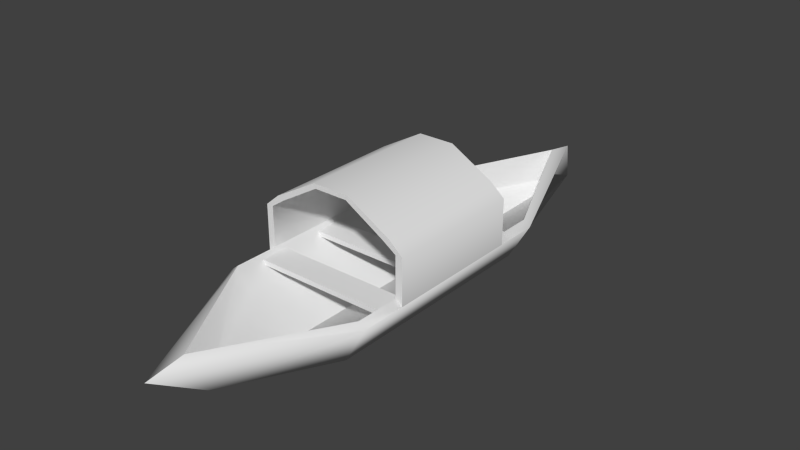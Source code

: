 # Source: Chinese_Boat.blend  (saved by Blender 2.67.0; exported with 4.5.12 LTS)
import bpy
from mathutils import Matrix  # noqa: F401  (used for matrix-valued properties, if any)

bpy.ops.wm.read_factory_settings(use_empty=True)
scene = bpy.context.scene
scene.name = 'Scene'

# ---- collections
col_collection_1 = bpy.data.collections.new('Collection 1'); scene.collection.children.link(col_collection_1)

# ---- world
world_world = bpy.data.worlds.new('World'); scene.world = world_world
world_world.color = (0.05088, 0.05088, 0.05088)
world_world.use_sun_shadow = False
world_world.sun_shadow_jitter_overblur = 0.0
world_world.cycles.sampling_method = 'MANUAL'
world_world.cycles.sample_map_resolution = 256

# ---- meshes
me_cube_001 = bpy.data.meshes.new('Cube.001')
me_cube_001.from_pydata([(0.3443, 0.5101, 0.299), (0.3443, -0.5101, 0.299), (-0.3443, -0.5101, 0.299), (-0.3443, 0.5101, 0.299), (-0.3132, -0.5101, 0.4487), (-0.3132, 0.5101, 0.4487), (0.3132, -0.5101, 0.4487), (0.3132, 0.5101, 0.4487), (0.3443, 0.5101, 1.51), (0.3443, -0.5101, 1.51), (-0.3443, -0.5101, 1.51), (-0.3443, 0.5101, 1.51), (-0.3132, -0.5101, 1.51), (-0.3132, 0.5101, 1.51), (0.3132, -0.5101, 1.51), (0.3132, 0.5101, 1.51), (0.2809, 0.5101, 1.831), (0.2809, -0.5101, 1.831), (-0.2809, -0.5101, 1.831), (-0.2809, 0.5101, 1.831), (-0.2499, -0.5109, 1.763), (-0.2499, 0.5015, 1.763), (0.2499, -0.5109, 1.763), (0.2499, 0.5015, 1.763), (0.08275, 0.5101, 2.488), (0.08275, -0.5101, 2.488), (-0.08275, -0.5101, 2.488), (-0.08275, 0.5101, 2.488), (-0.07527, -0.5101, 2.367), (-0.07527, 0.5101, 2.367), (0.07527, -0.5101, 2.367), (0.07527, 0.5101, 2.367), (7.451e-09, 0.5101, 2.488), (3.725e-09, -0.5101, 2.488), (3.725e-09, -0.5101, 2.367), (7.451e-09, 0.5101, 2.367), (-0.3132, 0.5101, 0.4487), (-0.3132, 0.5101, 0.4487), (-0.3132, -0.5101, 0.4487), (-0.3132, -0.5101, 0.4487), (0.3132, 0.5101, 0.4487), (0.3132, 0.5101, 0.4487), (0.3132, -0.5101, 0.4487), (0.3132, -0.5101, 0.4487), (0.3443, -0.5101, 0.299), (0.3443, 0.5101, 0.299), (-0.3443, -0.5101, 0.299), (-0.3443, 0.5101, 0.299), (0.3132, -0.5101, 1.51), (0.3132, 0.5101, 1.51), (0.3443, 0.5101, 1.51), (0.3443, -0.5101, 1.51), (-0.3443, 0.5101, 1.51), (-0.3132, 0.5101, 1.51), (-0.3132, -0.5101, 1.51), (-0.3443, -0.5101, 1.51), (0.2809, -0.5101, 1.831), (0.2499, -0.5109, 1.763), (-0.2499, -0.5109, 1.763), (-0.2809, -0.5101, 1.831), (-0.2809, 0.5101, 1.831), (0.2499, 0.5015, 1.763), (0.2809, 0.5101, 1.831), (-0.2499, 0.5015, 1.763), (0.07527, 0.5101, 2.367), (0.08275, 0.5101, 2.488), (0.08275, -0.5101, 2.488), (-0.08275, 0.5101, 2.488), (-0.07527, 0.5101, 2.367), (-0.07527, -0.5101, 2.367), (0.07527, -0.5101, 2.367), (-0.08275, -0.5101, 2.488), (3.725e-09, -0.5101, 2.488), (3.725e-09, -0.5101, 2.488), (3.725e-09, -0.5101, 2.488), (3.725e-09, -0.5101, 2.488), (7.451e-09, 0.5101, 2.488), (7.451e-09, 0.5101, 2.488), (7.451e-09, 0.5101, 2.488), (7.451e-09, 0.5101, 2.488), (7.451e-09, 0.5101, 2.367), (7.451e-09, 0.5101, 2.367), (7.451e-09, 0.5101, 2.367), (7.451e-09, 0.5101, 2.367), (3.725e-09, -0.5101, 2.367), (3.725e-09, -0.5101, 2.367), (3.725e-09, -0.5101, 2.367), (3.725e-09, -0.5101, 2.367)], [(5, 4), (1, 42), (4, 2), (5, 3), (41, 42), (0, 41)], [(45, 40, 49, 50), (7, 6, 14, 15), (55, 54, 58, 59), (48, 51, 56, 57), (1, 0, 8, 9), (36, 47, 52, 53), (38, 37, 13, 12), (43, 44, 51, 48), (46, 39, 54, 55), (3, 2, 10, 11), (17, 16, 24, 25), (62, 61, 64, 65), (11, 10, 18, 19), (15, 14, 22, 23), (50, 49, 61, 62), (9, 8, 16, 17), (53, 52, 60, 63), (12, 13, 21, 20), (63, 60, 67, 68), (20, 21, 29, 28), (57, 56, 66, 70), (59, 58, 69, 71), (19, 18, 26, 27), (23, 22, 30, 31), (31, 30, 84, 80), (70, 66, 72, 87), (25, 24, 76, 75), (65, 64, 83, 79), (28, 29, 35, 34), (71, 69, 85, 73), (68, 67, 77, 81), (27, 26, 33, 32), (74, 86, 82, 78)])
me_cube_001.polygons.foreach_set('use_smooth', [True] * 33)
_uv = me_cube_001.uv_layers.new(name='UVMap')
_uv.uv.foreach_set('vector', [0.9457, 0.0002562, 0.9474, 0.03938, 0.9034, 0.3075, 0.8955, 0.3063, 0.5274, 0.001058, 0.7887, 0.0002562, 0.7896, 0.272, 0.5282, 0.2728, 0.7908, 0.3063, 0.7986, 0.3076, 0.8041, 0.3743, 0.7935, 0.3902, 0.851, 0.2606, 0.8431, 0.2619, 0.8458, 0.178, 0.8565, 0.1939, 0.0002562, 0.001058, 0.2616, 0.0002562, 0.2625, 0.3104, 0.001208, 0.3112, 0.9997, 0.5287, 0.9981, 0.5679, 0.9479, 0.2619, 0.9558, 0.2606, 0.5274, 0.4941, 0.7887, 0.4933, 0.7896, 0.765, 0.5282, 0.7658, 0.895, 0.5288, 0.8933, 0.5679, 0.8431, 0.2619, 0.851, 0.2606, 0.841, 0.0002562, 0.8426, 0.03938, 0.7986, 0.3076, 0.7908, 0.3063, 0.2638, 0.001058, 0.5252, 0.0002562, 0.5261, 0.3104, 0.2648, 0.3112, 0.00146, 0.3934, 0.2628, 0.3926, 0.2633, 0.5606, 0.001975, 0.5614, 0.8982, 0.3902, 0.9089, 0.3742, 0.928, 0.5341, 0.9211, 0.5644, 0.2648, 0.3112, 0.5261, 0.3104, 0.5264, 0.3926, 0.265, 0.3934, 0.5282, 0.2728, 0.7896, 0.272, 0.79, 0.3371, 0.5306, 0.3378, 0.8955, 0.3063, 0.9034, 0.3075, 0.9089, 0.3742, 0.8982, 0.3902, 0.001208, 0.3112, 0.2625, 0.3104, 0.2628, 0.3926, 0.00146, 0.3934, 0.9558, 0.2606, 0.9479, 0.2619, 0.9506, 0.178, 0.9612, 0.1939, 0.5282, 0.7658, 0.7896, 0.765, 0.7876, 0.8301, 0.5282, 0.8309, 0.9612, 0.1939, 0.9506, 0.178, 0.9734, 0.003688, 0.9804, 0.03408, 0.5282, 0.8309, 0.7876, 0.8301, 0.7902, 0.9849, 0.5289, 0.9857, 0.8565, 0.1939, 0.8458, 0.178, 0.8687, 0.003688, 0.8756, 0.03408, 0.7935, 0.3902, 0.8041, 0.3743, 0.8232, 0.5341, 0.8163, 0.5645, 0.265, 0.3934, 0.5264, 0.3926, 0.5269, 0.5606, 0.2655, 0.5614, 0.5306, 0.3378, 0.79, 0.3371, 0.7902, 0.492, 0.5289, 0.4928, 0.5036, 0.5619, 0.5044, 0.8232, 0.4851, 0.8233, 0.4843, 0.5619, 0.8756, 0.03408, 0.8687, 0.003688, 0.8896, 0.0002562, 0.8946, 0.03096, 0.5049, 0.8232, 0.5057, 0.5619, 0.5269, 0.562, 0.5261, 0.8233, 0.9211, 0.5644, 0.928, 0.5341, 0.947, 0.5372, 0.942, 0.5679, 0.3388, 0.5619, 0.338, 0.8233, 0.3188, 0.8232, 0.3196, 0.5619, 0.8163, 0.5645, 0.8232, 0.5341, 0.8423, 0.5372, 0.8372, 0.5679, 0.9804, 0.03408, 0.9734, 0.003688, 0.9943, 0.0002562, 0.9994, 0.03095, 0.3183, 0.562, 0.3174, 0.8233, 0.2963, 0.8232, 0.2971, 0.5619, 0.2638, 0.562, 0.2949, 0.5619, 0.2957, 0.8232, 0.2646, 0.8233])
me_cube_001.use_remesh_preserve_volume = False
me_cube_001.use_remesh_preserve_attributes = False
me_cube_001.use_mirror_vertex_groups = False
me_cube_001.update()
me_cube = bpy.data.meshes.new('Cube')
me_cube.from_pydata([(3.324e-09, 1.656, -1.03), (3.324e-09, -1.195, -1.03), (3.069e-09, 2.197, 0.299), (3.069e-09, -1.976, 0.299), (3.324e-09, 1.967, 0.4487), (3.324e-09, -1.699, 0.4487), (3.324e-09, -1.559, -0.6979), (-0.008852, 2.252, -0.6979), (0.3443, 0.8368, 0.299), (0.3443, -0.8368, 0.299), (0.1133, -0.8368, -1.013), (0.1133, 0.8368, -1.013), (-0.3443, -0.8368, 0.299), (-0.3443, 0.8368, 0.299), (-0.1133, 0.8368, -1.013), (-0.1133, -0.8368, -1.013), (-0.3132, -0.8368, 0.4487), (-0.3132, 0.8368, 0.4487), (0.3132, -0.8368, 0.4487), (0.3132, 0.8368, 0.4487), (-0.2454, 0.8368, -0.6979), (-0.2454, -0.8368, -0.6979), (0.2454, -0.8368, -0.6979), (0.2454, 0.8368, -0.6979), (3.324e-09, -0.8368, -0.6979), (3.324e-09, 0.8368, -0.6979), (3.324e-09, 0.8368, -1.095), (3.324e-09, -0.8368, -1.095), (-0.2529, -0.8368, -0.1246), (-0.2529, 0.8368, -0.1246), (0.2529, -0.8368, -0.1246), (0.2529, 0.8368, -0.1246), (-0.3119, 0.4544, 0.3336), (-0.3263, 0.6527, 0.3439), (0.309, 0.6527, 0.3439), (0.3091, 0.4544, 0.3336), (-0.3119, 0.4544, 0.2056), (-0.3263, 0.6527, 0.1953), (0.309, 0.6527, 0.1953), (0.3091, 0.4544, 0.2056), (-0.3156, -0.6379, 0.3336), (-0.3242, -0.4397, 0.3439), (0.3242, -0.4397, 0.3439), (0.3176, -0.6379, 0.3336), (-0.3156, -0.6379, 0.2056), (-0.3242, -0.4397, 0.1953), (0.3242, -0.4397, 0.1953), (0.3176, -0.6379, 0.2056), (-0.3117, -0.1271, 0.3336), (-0.3117, 0.07112, 0.3439), (0.3117, 0.07112, 0.3439), (0.3117, -0.1271, 0.3336), (-0.3117, -0.1271, 0.2056), (-0.3117, 0.07112, 0.1953), (0.3117, 0.07112, 0.1953), (0.3117, -0.1271, 0.2056), (0.3443, 0.5101, 0.299), (0.3443, -0.5101, 0.299), (-0.3443, -0.5101, 0.299), (-0.3443, 0.5101, 0.299), (-0.3132, -0.5101, 0.4487), (-0.3132, 0.5101, 0.4487), (-0.008852, 2.252, -0.6979), (-0.008852, 2.252, -0.6979), (-0.008852, 2.252, -0.6979), (-0.008852, 2.252, -0.6979), (3.069e-09, 2.197, 0.299), (3.069e-09, 2.197, 0.299), (3.324e-09, 1.967, 0.4487), (3.324e-09, 1.967, 0.4487), (3.324e-09, 1.967, 0.4487), (3.324e-09, 1.967, 0.4487), (3.324e-09, -1.699, 0.4487), (3.324e-09, -1.699, 0.4487), (3.324e-09, -1.699, 0.4487), (3.324e-09, -1.699, 0.4487), (3.069e-09, -1.976, 0.299), (3.069e-09, -1.976, 0.299), (-0.3132, 0.8368, 0.4487), (-0.3132, -0.8368, 0.4487), (3.324e-09, -1.559, -0.6979), (3.324e-09, -1.559, -0.6979), (3.324e-09, -1.559, -0.6979), (3.324e-09, -1.559, -0.6979), (0.3132, -0.8368, 0.4487), (0.3132, 0.8368, 0.4487), (3.324e-09, 0.8368, -0.6979), (3.324e-09, -0.8368, -0.6979), (-0.3119, 0.4544, 0.2056), (-0.3119, 0.4544, 0.2056), (-0.3263, 0.6527, 0.1953), (-0.3263, 0.6527, 0.1953), (-0.3263, 0.6527, 0.3439), (-0.3263, 0.6527, 0.3439), (-0.3119, 0.4544, 0.3336), (-0.3119, 0.4544, 0.3336), (0.309, 0.6527, 0.1953), (0.309, 0.6527, 0.1953), (0.309, 0.6527, 0.3439), (0.309, 0.6527, 0.3439), (0.3091, 0.4544, 0.2056), (0.3091, 0.4544, 0.2056), (0.3091, 0.4544, 0.3336), (0.3091, 0.4544, 0.3336), (-0.3156, -0.6379, 0.2056), (-0.3156, -0.6379, 0.2056), (-0.3242, -0.4397, 0.1953), (-0.3242, -0.4397, 0.1953), (-0.3242, -0.4397, 0.3439), (-0.3242, -0.4397, 0.3439), (-0.3156, -0.6379, 0.3336), (-0.3156, -0.6379, 0.3336), (0.3242, -0.4397, 0.1953), (0.3242, -0.4397, 0.1953), (0.3242, -0.4397, 0.3439), (0.3242, -0.4397, 0.3439), (0.3176, -0.6379, 0.2056), (0.3176, -0.6379, 0.2056), (0.3176, -0.6379, 0.3336), (0.3176, -0.6379, 0.3336), (-0.3117, -0.1271, 0.2056), (-0.3117, -0.1271, 0.2056), (-0.3117, 0.07112, 0.1953), (-0.3117, 0.07112, 0.1953), (-0.3117, 0.07112, 0.3439), (-0.3117, 0.07112, 0.3439), (-0.3117, -0.1271, 0.3336), (-0.3117, -0.1271, 0.3336), (0.3117, 0.07112, 0.1953), (0.3117, 0.07112, 0.1953), (0.3117, 0.07112, 0.3439), (0.3117, 0.07112, 0.3439), (0.3117, -0.1271, 0.2056), (0.3117, -0.1271, 0.2056), (0.3117, -0.1271, 0.3336), (0.3117, -0.1271, 0.3336), (0.3132, 0.5101, 0.4487), (0.3132, -0.5101, 0.4487)], [], [(20, 62, 0, 14), (13, 17, 68, 66), (13, 66, 62, 20), (80, 21, 15, 1), (72, 83, 87, 28, 16), (63, 23, 11, 0), (23, 22, 10, 11), (21, 20, 14, 15), (74, 3, 9, 18), (79, 17, 61, 60), (31, 25, 24, 30), (14, 26, 27, 15), (9, 8, 56, 57), (22, 82, 1, 10), (12, 13, 20, 21), (8, 9, 22, 23), (28, 87, 86, 29), (26, 11, 10, 27), (0, 26, 14), (16, 28, 29, 78), (19, 31, 30, 84), (76, 5, 79, 12), (76, 12, 21, 80), (84, 30, 24, 6, 73), (77, 75, 81), (9, 3, 82, 22), (0, 11, 26), (27, 10, 1), (85, 8, 67, 4), (78, 29, 86, 64, 70), (2, 69, 7), (71, 65, 25, 31, 19), (67, 8, 23, 63), (15, 27, 1), (36, 32, 33, 37), (90, 92, 34, 38), (96, 98, 35, 39), (100, 102, 94, 88), (95, 103, 99, 93), (101, 89, 91, 97), (44, 40, 41, 45), (106, 108, 42, 46), (112, 114, 43, 47), (116, 118, 110, 104), (111, 119, 115, 109), (117, 105, 107, 113), (52, 48, 49, 53), (122, 124, 50, 54), (128, 130, 51, 55), (132, 134, 126, 120), (127, 135, 131, 125), (133, 121, 123, 129), (18, 9, 57, 137), (17, 13, 59, 61), (85, 18, 137, 136), (13, 12, 58, 59), (12, 79, 60, 58), (8, 85, 136, 56), (137, 57, 56, 136), (61, 59, 58, 60)])
me_cube.polygons.foreach_set('use_smooth', [True] * 60)
_uv = me_cube.uv_layers.new(name='UVMap')
_uv.uv.foreach_set('vector', [0.3269, 0.5064, 0.3279, 0.7608, 0.2686, 0.6533, 0.2711, 0.5061, 0.5055, 0.5071, 0.5327, 0.5072, 0.5343, 0.7102, 0.5073, 0.7514, 0.5055, 0.5071, 0.5073, 0.7514, 0.3279, 0.7608, 0.3269, 0.5064, 0.3298, 0.07473, 0.3277, 0.2051, 0.2719, 0.2048, 0.27, 0.1401, 0.5385, 0.0002903, 0.7448, 0.02479, 0.7452, 0.1548, 0.6403, 0.155, 0.5367, 0.1552, 0.2086, 0.7608, 0.2096, 0.5062, 0.2654, 0.506, 0.268, 0.6533, 0.2096, 0.5062, 0.2087, 0.2049, 0.2645, 0.2047, 0.2654, 0.506, 0.3277, 0.2051, 0.3269, 0.5064, 0.2711, 0.5061, 0.2719, 0.2048, 0.0002903, 0.05023, 0.02707, 0.0002903, 0.0301, 0.2056, 0.002949, 0.2056, 0.6495, 0.7115, 0.6495, 0.7115, 0.6495, 0.7115, 0.6495, 0.7115, 0.853, 0.456, 0.7481, 0.4561, 0.7489, 0.1548, 0.8538, 0.1547, 0.9988, 0.3658, 0.9784, 0.365, 0.9793, 0.06411, 0.9997, 0.06494, 0.6467, 0.7115, 0.6467, 0.7115, 0.6467, 0.7115, 0.6467, 0.7115, 0.2087, 0.2049, 0.2066, 0.07473, 0.2665, 0.1401, 0.2645, 0.2047, 0.5064, 0.2058, 0.5055, 0.5071, 0.3269, 0.5064, 0.3277, 0.2051, 0.03097, 0.5069, 0.0301, 0.2056, 0.2087, 0.2049, 0.2096, 0.5062, 0.6403, 0.155, 0.7452, 0.1548, 0.7461, 0.4561, 0.6412, 0.4563, 0.9784, 0.365, 0.958, 0.3657, 0.9589, 0.06481, 0.9793, 0.06411, 0.9779, 0.5128, 0.9784, 0.365, 0.9988, 0.3658, 0.5367, 0.1552, 0.6403, 0.155, 0.6412, 0.4563, 0.5376, 0.4565, 0.9566, 0.4563, 0.853, 0.456, 0.8538, 0.1547, 0.9574, 0.155, 0.5093, 0.0002903, 0.5361, 0.05023, 0.5335, 0.2059, 0.5064, 0.2058, 0.5093, 0.0002903, 0.5064, 0.2058, 0.3277, 0.2051, 0.3298, 0.07473, 0.9574, 0.155, 0.8538, 0.1547, 0.7489, 0.1548, 0.7493, 0.02479, 0.9556, 0.0002903, 0.8002, 0.8986, 0.7474, 0.9192, 0.7477, 0.7114, 0.0301, 0.2056, 0.02707, 0.0002903, 0.2066, 0.07473, 0.2087, 0.2049, 0.9779, 0.5128, 0.958, 0.3657, 0.9784, 0.365, 0.9793, 0.06411, 0.9589, 0.06481, 0.9795, 0.0002903, 0.003824, 0.5069, 0.03097, 0.5069, 0.02925, 0.7514, 0.002207, 0.7102, 0.5376, 0.4565, 0.6412, 0.4563, 0.7461, 0.4561, 0.7468, 0.7109, 0.5404, 0.6603, 0.8344, 0.8879, 0.8008, 0.924, 0.801, 0.7114, 0.9538, 0.6603, 0.7474, 0.7109, 0.7481, 0.4561, 0.853, 0.456, 0.9566, 0.4563, 0.02925, 0.7514, 0.03097, 0.5069, 0.2096, 0.5062, 0.2086, 0.7608, 0.9997, 0.06494, 0.9793, 0.06411, 0.9795, 0.0002903, 0.3998, 0.7614, 0.3768, 0.7615, 0.3749, 0.7971, 0.4017, 0.7971, 0.2953, 0.7614, 0.2686, 0.7615, 0.2689, 0.8758, 0.2957, 0.8758, 0.43, 0.7971, 0.4568, 0.7972, 0.455, 0.7615, 0.432, 0.7614, 0.4804, 0.7614, 0.4573, 0.7615, 0.4577, 0.8733, 0.4807, 0.8732, 0.6091, 0.8234, 0.6095, 0.7115, 0.5737, 0.7115, 0.5734, 0.8258, 0.674, 0.7115, 0.6744, 0.8234, 0.7101, 0.8258, 0.7098, 0.7115, 0.4275, 0.7614, 0.4045, 0.7615, 0.4027, 0.7971, 0.4294, 0.7971, 0.5358, 0.7614, 0.509, 0.7615, 0.5094, 0.8782, 0.5361, 0.8781, 0.0002903, 0.7971, 0.02704, 0.7972, 0.02524, 0.7615, 0.002198, 0.7614, 0.6731, 0.7115, 0.6501, 0.7115, 0.6504, 0.8256, 0.6735, 0.8255, 0.7465, 0.8268, 0.7468, 0.7128, 0.7111, 0.7115, 0.7107, 0.8282, 0.5367, 0.7128, 0.5371, 0.8268, 0.5728, 0.8282, 0.5725, 0.7115, 0.345, 0.7614, 0.322, 0.7615, 0.3202, 0.7972, 0.347, 0.7971, 0.5081, 0.7614, 0.4813, 0.7615, 0.4817, 0.8737, 0.5084, 0.8736, 0.3476, 0.7971, 0.3743, 0.7972, 0.3726, 0.7615, 0.3495, 0.7614, 0.3197, 0.7615, 0.2966, 0.7614, 0.2963, 0.8736, 0.3193, 0.8737, 0.6458, 0.8238, 0.6462, 0.7116, 0.6104, 0.7115, 0.6101, 0.8237, 0.8353, 0.7114, 0.8349, 0.8237, 0.8707, 0.8238, 0.871, 0.7116, 0.002949, 0.2056, 0.0301, 0.2056, 0.03027, 0.2644, 0.00312, 0.2644, 0.5327, 0.5072, 0.5055, 0.5071, 0.5057, 0.4483, 0.5328, 0.4484, 0.6489, 0.7115, 0.6489, 0.7115, 0.6489, 0.7115, 0.6489, 0.7115, 0.6473, 0.7115, 0.6473, 0.7115, 0.6473, 0.7115, 0.6473, 0.7115, 0.5064, 0.2058, 0.5335, 0.2059, 0.5333, 0.2647, 0.5062, 0.2647, 0.03097, 0.5069, 0.003824, 0.5069, 0.003653, 0.4481, 0.0308, 0.4481, 0.00312, 0.2644, 0.03027, 0.2644, 0.0308, 0.4481, 0.003653, 0.4481, 0.5328, 0.4484, 0.5057, 0.4483, 0.5062, 0.2647, 0.5333, 0.2647])
me_cube.use_remesh_preserve_volume = False
me_cube.use_remesh_preserve_attributes = False
me_cube.use_mirror_vertex_groups = False
me_cube.update()

# ---- objects
ob_cube_001 = bpy.data.objects.new('Cube.001', me_cube_001)
ob_cube = bpy.data.objects.new('Cube', me_cube)

# ---- transforms, parenting, visibility, modifiers, constraints
ob_cube_001.location = (0.0, 0.0, 0.5334)
ob_cube_001.scale = (3.32, 2.055, 0.5662)
ob_cube_001.lineart.crease_threshold = 0.0
ob_cube.location = (0.0, 0.0, 0.5334)
ob_cube.scale = (3.32, 2.055, 0.5662)
ob_cube.lineart.crease_threshold = 0.0

# ---- collection membership
col_collection_1.objects.link(ob_cube_001)
col_collection_1.objects.link(ob_cube)

# ---- scene / render settings (as saved in the file)
scene.frame_start = 1; scene.frame_end = 250; scene.frame_set(1)
scene.render.engine = 'BLENDER_EEVEE_NEXT'
scene.render.image_settings.color_mode = 'RGB'
scene.render.image_settings.compression = 90
scene.render.resolution_percentage = 50
scene.render.dither_intensity = 0.0
scene.render.bake_margin = 2
scene.cycles.use_denoising = False
scene.cycles.samples = 10
scene.cycles.sampling_pattern = 'TABULATED_SOBOL'
scene.cycles.light_sampling_threshold = 0.0
scene.cycles.use_adaptive_sampling = False
scene.cycles.use_light_tree = False
scene.cycles.blur_glossy = 0.0
scene.cycles.volume_bounces = 1
scene.cycles.pixel_filter_type = 'GAUSSIAN'
scene.cycles.sample_clamp_indirect = 0.0
scene.view_settings.view_transform = 'Standard'
bpy.context.view_layer.update()

# ---- added for rendering (the .blend has no active camera and no usable light): camera, sun
cam_auto = bpy.data.cameras.new('AutoCamera')
cam_auto.lens = 50.0
cam_auto.sensor_width = 36.0
cam_auto.clip_end = 1000.0
ob_auto_camera = bpy.data.objects.new('AutoCamera', cam_auto)
scene.collection.objects.link(ob_auto_camera)
ob_auto_camera.location = (8.52237, -9.94292, 7.7457)
ob_auto_camera.rotation_euler = (1.09748, -7.21219e-08, 0.694738)
scene.camera = ob_auto_camera
light_auto_sun = bpy.data.lights.new('AutoSun', 'SUN')
light_auto_sun.energy = 3.0
light_auto_sun.angle = 0.0523599
ob_auto_sun = bpy.data.objects.new('AutoSun', light_auto_sun)
scene.collection.objects.link(ob_auto_sun)
ob_auto_sun.rotation_euler = (0.872665, 0.174533, 0.523599)
bpy.context.view_layer.update()
